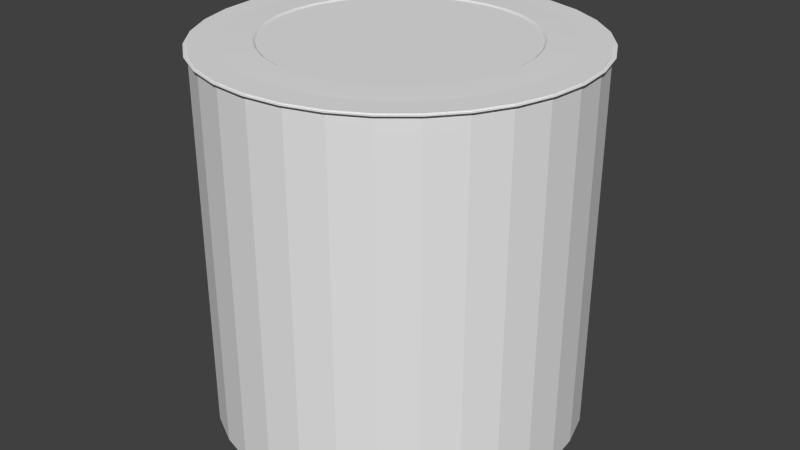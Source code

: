 # Source: HoleModel.blend  (saved by Blender 2.75.0; exported with 4.5.12 LTS)
import bpy
from mathutils import Matrix  # noqa: F401  (used for matrix-valued properties, if any)

bpy.ops.wm.read_factory_settings(use_empty=True)
scene = bpy.context.scene
scene.name = 'Scene'

# ---- collections
col_collection_1 = bpy.data.collections.new('Collection 1'); scene.collection.children.link(col_collection_1)

# ---- world
world_world = bpy.data.worlds.new('World'); scene.world = world_world
world_world.color = (0.05088, 0.05088, 0.05088)
world_world.use_sun_shadow = False
world_world.sun_shadow_jitter_overblur = 0.0
world_world.cycles.sampling_method = 'MANUAL'
world_world.cycles.sample_map_resolution = 256

# ---- meshes
me_cylinder_001 = bpy.data.meshes.new('Cylinder.001')
me_cylinder_001.from_pydata([(-4.972e-08, 1.41, 0.7995), (0.2751, 1.383, 0.7995), (0.5396, 1.303, 0.7995), (0.7833, 1.172, 0.7995), (0.997, 0.997, 0.7995), (1.172, 0.7833, 0.7995), (1.303, 0.5396, 0.7995), (1.383, 0.2751, 0.7995), (1.41, -1.014e-08, 0.7995), (1.383, -0.2751, 0.7995), (1.303, -0.5396, 0.7995), (1.172, -0.7833, 0.7995), (0.997, -0.997, 0.7995), (0.7833, -1.172, 0.7995), (0.5396, -1.303, 0.7995), (0.2751, -1.383, 0.7995), (-5.091e-07, -1.41, 0.7995), (-0.2751, -1.383, 0.7995), (-0.5396, -1.303, 0.7995), (-0.7833, -1.172, 0.7995), (-0.997, -0.997, 0.7995), (-1.172, -0.7833, 0.7995), (-1.303, -0.5396, 0.7995), (-1.383, -0.2751, 0.7995), (-1.41, 1.245e-06, 0.7995), (-1.383, 0.2751, 0.7995), (-1.303, 0.5396, 0.7995), (-1.172, 0.7833, 0.7995), (-0.997, 0.997, 0.7995), (-0.7833, 1.172, 0.7995), (-0.5396, 1.303, 0.7995), (-0.2751, 1.383, 0.7995), (-4.972e-08, 1.41, -2.04), (0.2751, 1.383, -2.04), (0.5396, 1.303, -2.04), (0.7833, 1.172, -2.04), (0.997, 0.997, -2.04), (1.172, 0.7833, -2.04), (1.303, 0.5396, -2.04), (1.383, 0.2751, -2.04), (1.41, -1.014e-08, -2.04), (1.383, -0.2751, -2.04), (1.303, -0.5396, -2.04), (1.172, -0.7833, -2.04), (0.997, -0.997, -2.04), (0.7833, -1.172, -2.04), (0.5396, -1.303, -2.04), (0.2751, -1.383, -2.04), (-5.091e-07, -1.41, -2.04), (-0.2751, -1.383, -2.04), (-0.5396, -1.303, -2.04), (-0.7833, -1.172, -2.04), (-0.997, -0.997, -2.04), (-1.172, -0.7833, -2.04), (-1.303, -0.5396, -2.04), (-1.383, -0.2751, -2.04), (-1.41, 1.245e-06, -2.04), (-1.383, 0.2751, -2.04), (-1.303, 0.5396, -2.04), (-1.172, 0.7833, -2.04), (-0.997, 0.997, -2.04), (-0.7833, 1.172, -2.04), (-0.5396, 1.303, -2.04), (-0.2751, 1.383, -2.04)], [], [(21, 53, 52, 20), (8, 40, 39, 7), (22, 54, 53, 21), (9, 41, 40, 8), (23, 55, 54, 22), (10, 42, 41, 9), (24, 56, 55, 23), (11, 43, 42, 10), (25, 57, 56, 24), (12, 44, 43, 11), (26, 58, 57, 25), (13, 45, 44, 12), (27, 59, 58, 26), (14, 46, 45, 13), (1, 33, 32, 0), (28, 60, 59, 27), (15, 47, 46, 14), (2, 34, 33, 1), (29, 61, 60, 28), (16, 48, 47, 15), (3, 35, 34, 2), (30, 62, 61, 29), (17, 49, 48, 16), (4, 36, 35, 3), (31, 63, 62, 30), (18, 50, 49, 17), (5, 37, 36, 4), (0, 32, 63, 31), (19, 51, 50, 18), (6, 38, 37, 5), (20, 52, 51, 19), (7, 39, 38, 6), (1, 0, 31, 30, 29, 28, 27, 26, 25, 24, 23, 22, 21, 20, 19, 18, 17, 16, 15, 14, 13, 12, 11, 10, 9, 8, 7, 6, 5, 4, 3, 2)])
_uv = me_cylinder_001.uv_layers.new(name='UVMap')
_uv.uv.foreach_set('vector', [0.6838, 1.0, 0.6838, 0.5, 0.7198, 0.5, 0.7198, 1.0, 0.1924, 0.9942, 0.1924, 0.4942, 0.2348, 0.4942, 0.2348, 0.9942, 0.6438, 1.0, 0.6438, 0.5, 0.6838, 0.5, 0.6838, 1.0, 0.1491, 0.9942, 0.1491, 0.4942, 0.1924, 0.4942, 0.1924, 0.9942, 0.6013, 1.0, 0.6013, 0.5, 0.6438, 0.5, 0.6438, 1.0, 0.1066, 0.9942, 0.1066, 0.4942, 0.1491, 0.4942, 0.1491, 0.9942, 0.558, 1.0, 0.558, 0.5, 0.6013, 0.5, 0.6013, 1.0, 0.06661, 0.9942, 0.06661, 0.4942, 0.1066, 0.4942, 0.1066, 0.9942, 0.5156, 1.0, 0.5156, 0.5, 0.558, 0.5, 0.558, 1.0, 0.03061, 0.9942, 0.03061, 0.4942, 0.06661, 0.4942, 0.06661, 0.9942, 0.4756, 1.0, 0.4756, 0.5, 0.5156, 0.5, 0.5156, 1.0, 0.0, 0.9942, 0.0, 0.4942, 0.03061, 0.4942, 0.03061, 0.9942, 0.4396, 1.0, 0.4396, 0.5, 0.4756, 0.5, 0.4756, 1.0, 0.7558, 0.5, 0.7558, 1.0, 0.7198, 1.0, 0.7198, 0.5, 0.6744, 1.05e-08, 0.6744, 0.5, 0.6319, 0.5, 0.6319, 5.248e-08, 0.4702, 2.099e-08, 0.4702, 0.5, 0.4396, 0.5, 0.4396, 0.0, 0.7958, 0.5, 0.7958, 1.0, 0.7558, 1.0, 0.7558, 0.5, 0.7144, 2.099e-08, 0.7144, 0.5, 0.6744, 0.5, 0.6744, 1.05e-08, 0.5062, 1.05e-08, 0.5062, 0.5, 0.4702, 0.5, 0.4702, 2.099e-08, 0.8382, 0.5, 0.8382, 1.0, 0.7958, 1.0, 0.7958, 0.5, 0.7504, 3.149e-08, 0.7504, 0.5, 0.7144, 0.5, 0.7144, 2.099e-08, 0.5462, 5.248e-08, 0.5462, 0.5, 0.5062, 0.5, 0.5062, 1.05e-08, 0.8815, 0.5, 0.8815, 1.0, 0.8382, 1.0, 0.8382, 0.5, 0.781, 3.149e-08, 0.781, 0.5, 0.7504, 0.5, 0.7504, 3.149e-08, 0.5886, 1.05e-08, 0.5886, 0.5, 0.5462, 0.5, 0.5462, 5.248e-08, 0.924, 0.5, 0.924, 1.0, 0.8815, 1.0, 0.8815, 0.5, 0.3108, 0.9942, 0.3108, 0.4942, 0.3414, 0.4942, 0.3414, 0.9942, 0.6319, 5.248e-08, 0.6319, 0.5, 0.5886, 0.5, 0.5886, 1.05e-08, 0.964, 0.5, 0.964, 1.0, 0.924, 1.0, 0.924, 0.5, 0.2748, 0.9942, 0.2748, 0.4942, 0.3108, 0.4942, 0.3108, 0.9942, 1.0, 0.5, 1.0, 1.0, 0.964, 1.0, 0.964, 0.5, 0.2348, 0.9942, 0.2348, 0.4942, 0.2748, 0.4942, 0.2748, 0.9942, 0.1981, 0.4942, 0.1557, 0.4847, 0.1157, 0.4661, 0.07968, 0.439, 0.04907, 0.4046, 0.02501, 0.3641, 0.008446, 0.3192, 5.602e-08, 0.2714, 0.0, 0.2228, 0.008446, 0.175, 0.02501, 0.1301, 0.04907, 0.08958, 0.07968, 0.05516, 0.1157, 0.02812, 0.1557, 0.009496, 0.1981, 6.298e-08, 0.2414, 0.0, 0.2839, 0.009496, 0.3239, 0.02812, 0.3599, 0.05516, 0.3905, 0.08958, 0.4146, 0.1301, 0.4311, 0.175, 0.4396, 0.2228, 0.4396, 0.2714, 0.4311, 0.3192, 0.4146, 0.3641, 0.3905, 0.4046, 0.3599, 0.439, 0.3239, 0.4661, 0.2839, 0.4847, 0.2414, 0.4942])
me_cylinder_001.use_remesh_preserve_volume = False
me_cylinder_001.use_remesh_preserve_attributes = False
me_cylinder_001.use_mirror_vertex_groups = False
me_cylinder_001.update()
me_cylinder = bpy.data.meshes.new('Cylinder')
me_cylinder.from_pydata([(0.0, 1.0, 0.8099), (0.1951, 0.9808, 0.8099), (0.3827, 0.9239, 0.8099), (0.5556, 0.8315, 0.8099), (0.7071, 0.7071, 0.8099), (0.8315, 0.5556, 0.8099), (0.9239, 0.3827, 0.8099), (0.9808, 0.1951, 0.8099), (1.0, 7.55e-08, 0.8099), (0.9808, -0.1951, 0.8099), (0.9239, -0.3827, 0.8099), (0.8315, -0.5556, 0.8099), (0.7071, -0.7071, 0.8099), (0.5556, -0.8315, 0.8099), (0.3827, -0.9239, 0.8099), (0.1951, -0.9808, 0.8099), (-3.258e-07, -1.0, 0.8099), (-0.1951, -0.9808, 0.8099), (-0.3827, -0.9239, 0.8099), (-0.5556, -0.8315, 0.8099), (-0.7071, -0.7071, 0.8099), (-0.8315, -0.5556, 0.8099), (-0.9239, -0.3827, 0.8099), (-0.9808, -0.1951, 0.8099), (-1.0, 9.656e-07, 0.8099), (-0.9808, 0.1951, 0.8099), (-0.9239, 0.3827, 0.8099), (-0.8315, 0.5556, 0.8099), (-0.7071, 0.7071, 0.8099), (-0.5556, 0.8315, 0.8099), (-0.3827, 0.9239, 0.8099), (-0.1951, 0.9808, 0.8099), (-5.175e-08, 1.436, 0.7895), (0.2801, 1.408, 0.7895), (0.5495, 1.327, 0.7895), (0.7977, 1.194, 0.7895), (1.015, 1.015, 0.7895), (1.194, 0.7977, 0.7895), (1.327, 0.5495, 0.7895), (1.408, 0.2801, 0.7895), (1.436, -1.58e-08, 0.7895), (1.408, -0.2801, 0.7895), (1.327, -0.5495, 0.7895), (1.194, -0.7977, 0.7895), (1.015, -1.015, 0.7895), (0.7977, -1.194, 0.7895), (0.5495, -1.327, 0.7895), (0.2801, -1.408, 0.7895), (-5.196e-07, -1.436, 0.7895), (-0.2801, -1.408, 0.7895), (-0.5495, -1.327, 0.7895), (-0.7977, -1.194, 0.7895), (-1.015, -1.015, 0.7895), (-1.194, -0.7977, 0.7895), (-1.327, -0.5495, 0.7895), (-1.408, -0.2801, 0.7895), (-1.436, 1.262e-06, 0.7895), (-1.408, 0.2801, 0.7895), (-1.327, 0.5495, 0.7895), (-1.194, 0.7977, 0.7895), (-1.015, 1.015, 0.7895), (-0.7977, 1.194, 0.7895), (-0.5495, 1.327, 0.7895), (-0.2801, 1.408, 0.7895), (2.494e-09, 0.979, 0.8099), (0.191, 0.9602, 0.8099), (0.3746, 0.9045, 0.8099), (0.5439, 0.814, 0.8099), (0.6923, 0.6923, 0.8099), (0.814, 0.5439, 0.8099), (0.9045, 0.3746, 0.8099), (0.9602, 0.191, 0.8099), (0.979, 7.99e-08, 0.8099), (0.9602, -0.191, 0.8099), (0.9045, -0.3746, 0.8099), (0.814, -0.5439, 0.8099), (0.6923, -0.6923, 0.8099), (0.5439, -0.814, 0.8099), (0.3746, -0.9045, 0.8099), (0.191, -0.9602, 0.8099), (-3.165e-07, -0.979, 0.8099), (-0.191, -0.9602, 0.8099), (-0.3746, -0.9045, 0.8099), (-0.5439, -0.814, 0.8099), (-0.6923, -0.6923, 0.8099), (-0.814, -0.5439, 0.8099), (-0.9045, -0.3746, 0.8099), (-0.9602, -0.191, 0.8099), (-0.979, 9.513e-07, 0.8099), (-0.9602, 0.191, 0.8099), (-0.9045, 0.3746, 0.8099), (-0.814, 0.5439, 0.8099), (-0.6923, 0.6923, 0.8099), (-0.5439, 0.814, 0.8099), (-0.3746, 0.9045, 0.8099), (-0.191, 0.9602, 0.8099), (2.661e-08, 0.6461, 0.6088), (0.1261, 0.6337, 0.6088), (0.2473, 0.5969, 0.6088), (0.359, 0.5372, 0.6088), (0.4569, 0.4569, 0.6088), (0.5372, 0.359, 0.6088), (0.5969, 0.2473, 0.6088), (0.6337, 0.1261, 0.6088), (0.6461, 1.583e-07, 0.6088), (0.6337, -0.1261, 0.6088), (0.5969, -0.2473, 0.6088), (0.5372, -0.359, 0.6088), (0.4569, -0.4569, 0.6088), (0.359, -0.5372, 0.6088), (0.2473, -0.5969, 0.6088), (0.1261, -0.6337, 0.6088), (-1.839e-07, -0.6461, 0.6088), (-0.1261, -0.6337, 0.6088), (-0.2473, -0.5969, 0.6088), (-0.359, -0.5372, 0.6088), (-0.4569, -0.4569, 0.6088), (-0.5372, -0.359, 0.6088), (-0.5969, -0.2473, 0.6088), (-0.6337, -0.1261, 0.6088), (-0.6461, 7.334e-07, 0.6088), (-0.6337, 0.1261, 0.6088), (-0.5969, 0.2473, 0.6088), (-0.5372, 0.359, 0.6088), (-0.4569, 0.4569, 0.6088), (-0.359, 0.5372, 0.6088), (-0.2473, 0.5969, 0.6088), (-0.1261, 0.6337, 0.6088), (3.053e-08, 0.612, -0.4698), (0.1194, 0.6003, -0.4698), (0.2342, 0.5654, -0.4698), (0.34, 0.5089, -0.4698), (0.4328, 0.4328, -0.4698), (0.5089, 0.34, -0.4698), (0.5654, 0.2342, -0.4698), (0.6003, 0.1194, -0.4698), (0.612, 1.666e-07, -0.4698), (0.6003, -0.1194, -0.4698), (0.5654, -0.2342, -0.4698), (0.5089, -0.34, -0.4698), (0.4328, -0.4328, -0.4698), (0.34, -0.5089, -0.4698), (0.2342, -0.5654, -0.4698), (0.1194, -0.6003, -0.4698), (-1.689e-07, -0.612, -0.4698), (-0.1194, -0.6003, -0.4698), (-0.2342, -0.5654, -0.4698), (-0.34, -0.5089, -0.4698), (-0.4328, -0.4328, -0.4698), (-0.5089, -0.34, -0.4698), (-0.5654, -0.2342, -0.4698), (-0.6003, -0.1194, -0.4698), (-0.612, 7.114e-07, -0.4698), (-0.6003, 0.1194, -0.4698), (-0.5654, 0.2342, -0.4698), (-0.5089, 0.34, -0.4698), (-0.4328, 0.4328, -0.4698), (-0.34, 0.5089, -0.4698), (-0.2342, 0.5654, -0.4698), (-0.1194, 0.6003, -0.4698)], [], [(24, 88, 89, 25), (25, 57, 56, 24), (12, 44, 43, 11), (26, 58, 57, 25), (13, 45, 44, 12), (27, 59, 58, 26), (14, 46, 45, 13), (1, 33, 32, 0), (28, 60, 59, 27), (15, 47, 46, 14), (2, 34, 33, 1), (29, 61, 60, 28), (16, 48, 47, 15), (3, 35, 34, 2), (30, 62, 61, 29), (17, 49, 48, 16), (4, 36, 35, 3), (31, 63, 62, 30), (18, 50, 49, 17), (5, 37, 36, 4), (0, 32, 63, 31), (19, 51, 50, 18), (6, 38, 37, 5), (20, 52, 51, 19), (7, 39, 38, 6), (21, 53, 52, 20), (8, 40, 39, 7), (22, 54, 53, 21), (9, 41, 40, 8), (23, 55, 54, 22), (10, 42, 41, 9), (24, 56, 55, 23), (11, 43, 42, 10), (72, 104, 105, 73), (11, 75, 76, 12), (25, 89, 90, 26), (12, 76, 77, 13), (26, 90, 91, 27), (13, 77, 78, 14), (0, 64, 65, 1), (27, 91, 92, 28), (14, 78, 79, 15), (1, 65, 66, 2), (28, 92, 93, 29), (15, 79, 80, 16), (2, 66, 67, 3), (29, 93, 94, 30), (16, 80, 81, 17), (3, 67, 68, 4), (30, 94, 95, 31), (17, 81, 82, 18), (4, 68, 69, 5), (31, 95, 64, 0), (18, 82, 83, 19), (5, 69, 70, 6), (19, 83, 84, 20), (6, 70, 71, 7), (20, 84, 85, 21), (7, 71, 72, 8), (21, 85, 86, 22), (8, 72, 73, 9), (22, 86, 87, 23), (9, 73, 74, 10), (23, 87, 88, 24), (10, 74, 75, 11), (107, 106, 138, 139), (86, 118, 119, 87), (73, 105, 106, 74), (87, 119, 120, 88), (74, 106, 107, 75), (88, 120, 121, 89), (75, 107, 108, 76), (89, 121, 122, 90), (76, 108, 109, 77), (90, 122, 123, 91), (77, 109, 110, 78), (64, 96, 97, 65), (91, 123, 124, 92), (78, 110, 111, 79), (65, 97, 98, 66), (92, 124, 125, 93), (79, 111, 112, 80), (66, 98, 99, 67), (93, 125, 126, 94), (80, 112, 113, 81), (67, 99, 100, 68), (94, 126, 127, 95), (81, 113, 114, 82), (68, 100, 101, 69), (95, 127, 96, 64), (82, 114, 115, 83), (69, 101, 102, 70), (83, 115, 116, 84), (70, 102, 103, 71), (84, 116, 117, 85), (71, 103, 104, 72), (85, 117, 118, 86), (129, 128, 159, 158, 157, 156, 155, 154, 153, 152, 151, 150, 149, 148, 147, 146, 145, 144, 143, 142, 141, 140, 139, 138, 137, 136, 135, 134, 133, 132, 131, 130), (121, 120, 152, 153), (108, 107, 139, 140), (122, 121, 153, 154), (109, 108, 140, 141), (123, 122, 154, 155), (110, 109, 141, 142), (97, 96, 128, 129), (124, 123, 155, 156), (111, 110, 142, 143), (98, 97, 129, 130), (125, 124, 156, 157), (112, 111, 143, 144), (99, 98, 130, 131), (126, 125, 157, 158), (113, 112, 144, 145), (100, 99, 131, 132), (127, 126, 158, 159), (114, 113, 145, 146), (101, 100, 132, 133), (96, 127, 159, 128), (115, 114, 146, 147), (102, 101, 133, 134), (116, 115, 147, 148), (103, 102, 134, 135), (117, 116, 148, 149), (104, 103, 135, 136), (118, 117, 149, 150), (105, 104, 136, 137), (119, 118, 150, 151), (106, 105, 137, 138), (120, 119, 151, 152)])
me_cylinder.polygons.foreach_set('use_smooth', [True] * 129)
_uv = me_cylinder.uv_layers.new(name='UVMap')
_uv.uv.foreach_set('vector', [0.1224, 0.4218, 0.1276, 0.4203, 0.1466, 0.4638, 0.1418, 0.4662, 0.1418, 0.4662, 0.04217, 0.5166, 0.01424, 0.4528, 0.1224, 0.4218, 0.4927, 0.1342, 0.546, 0.0399, 0.6067, 0.07826, 0.535, 0.1609, 0.1701, 0.5062, 0.08271, 0.574, 0.04217, 0.5166, 0.1418, 0.4662, 0.4458, 0.1158, 0.4786, 0.01347, 0.546, 0.0399, 0.4927, 0.1342, 0.206, 0.5402, 0.1343, 0.6229, 0.08271, 0.574, 0.1701, 0.5062, 0.3959, 0.1064, 0.407, 0.0, 0.4786, 0.01347, 0.4458, 0.1158, 0.4927, 0.5669, 0.546, 0.6612, 0.4786, 0.6877, 0.4458, 0.5853, 0.2483, 0.5669, 0.195, 0.6612, 0.1343, 0.6229, 0.206, 0.5402, 0.3451, 0.1064, 0.334, 5.849e-08, 0.407, 0.0, 0.3959, 0.1064, 0.535, 0.5402, 0.6067, 0.6229, 0.546, 0.6612, 0.4927, 0.5669, 0.2952, 0.5853, 0.2624, 0.6877, 0.195, 0.6612, 0.2483, 0.5669, 0.2952, 0.1158, 0.2624, 0.01347, 0.334, 5.849e-08, 0.3451, 0.1064, 0.5709, 0.5062, 0.6583, 0.574, 0.6067, 0.6229, 0.535, 0.5402, 0.3451, 0.5947, 0.334, 0.7011, 0.2624, 0.6877, 0.2952, 0.5853, 0.2483, 0.1342, 0.195, 0.0399, 0.2624, 0.01347, 0.2952, 0.1158, 0.5992, 0.4662, 0.6988, 0.5166, 0.6583, 0.574, 0.5709, 0.5062, 0.3959, 0.5947, 0.407, 0.7011, 0.334, 0.7011, 0.3451, 0.5947, 0.206, 0.1609, 0.1343, 0.07826, 0.195, 0.0399, 0.2483, 0.1342, 0.6186, 0.4218, 0.7268, 0.4528, 0.6988, 0.5166, 0.5992, 0.4662, 0.4458, 0.5853, 0.4786, 0.6877, 0.407, 0.7011, 0.3959, 0.5947, 0.1701, 0.1949, 0.08271, 0.1271, 0.1343, 0.07826, 0.206, 0.1609, 0.6285, 0.3746, 0.741, 0.3851, 0.7268, 0.4528, 0.6186, 0.4218, 0.1418, 0.2349, 0.04217, 0.1845, 0.08271, 0.1271, 0.1701, 0.1949, 0.6285, 0.3265, 0.741, 0.316, 0.741, 0.3851, 0.6285, 0.3746, 0.1224, 0.2794, 0.01424, 0.2483, 0.04217, 0.1845, 0.1418, 0.2349, 0.6186, 0.2794, 0.7268, 0.2483, 0.741, 0.316, 0.6285, 0.3265, 0.1125, 0.3265, 0.0, 0.316, 0.01424, 0.2483, 0.1224, 0.2794, 0.5992, 0.2349, 0.6988, 0.1845, 0.7268, 0.2483, 0.6186, 0.2794, 0.1125, 0.3746, 9.273e-08, 0.3851, 0.0, 0.316, 0.1125, 0.3265, 0.5709, 0.1949, 0.6583, 0.1271, 0.6988, 0.1845, 0.5992, 0.2349, 0.1224, 0.4218, 0.01424, 0.4528, 9.273e-08, 0.3851, 0.1125, 0.3746, 0.535, 0.1609, 0.6067, 0.07826, 0.6583, 0.1271, 0.5709, 0.1949, 0.6134, 0.2808, 0.5308, 0.3046, 0.5182, 0.2758, 0.5944, 0.2373, 0.535, 0.1609, 0.5315, 0.1649, 0.4902, 0.1387, 0.4927, 0.1342, 0.1418, 0.4662, 0.1466, 0.4638, 0.1743, 0.5029, 0.1701, 0.5062, 0.4927, 0.1342, 0.4902, 0.1387, 0.4442, 0.1207, 0.4458, 0.1158, 0.1701, 0.5062, 0.1743, 0.5029, 0.2095, 0.5362, 0.206, 0.5402, 0.4458, 0.1158, 0.4442, 0.1207, 0.3954, 0.1115, 0.3959, 0.1064, 0.4458, 0.5853, 0.4442, 0.5804, 0.4902, 0.5624, 0.4927, 0.5669, 0.206, 0.5402, 0.2095, 0.5362, 0.2508, 0.5624, 0.2483, 0.5669, 0.3959, 0.1064, 0.3954, 0.1115, 0.3456, 0.1115, 0.3451, 0.1064, 0.4927, 0.5669, 0.4902, 0.5624, 0.5315, 0.5362, 0.535, 0.5402, 0.2483, 0.5669, 0.2508, 0.5624, 0.2968, 0.5804, 0.2952, 0.5853, 0.3451, 0.1064, 0.3456, 0.1115, 0.2968, 0.1207, 0.2952, 0.1158, 0.535, 0.5402, 0.5315, 0.5362, 0.5667, 0.5029, 0.5709, 0.5062, 0.2952, 0.5853, 0.2968, 0.5804, 0.3456, 0.5896, 0.3451, 0.5947, 0.2952, 0.1158, 0.2968, 0.1207, 0.2508, 0.1387, 0.2483, 0.1342, 0.5709, 0.5062, 0.5667, 0.5029, 0.5944, 0.4638, 0.5992, 0.4662, 0.3451, 0.5947, 0.3456, 0.5896, 0.3954, 0.5896, 0.3959, 0.5947, 0.2483, 0.1342, 0.2508, 0.1387, 0.2095, 0.1649, 0.206, 0.1609, 0.5992, 0.4662, 0.5944, 0.4638, 0.6134, 0.4203, 0.6186, 0.4218, 0.3959, 0.5947, 0.3954, 0.5896, 0.4442, 0.5804, 0.4458, 0.5853, 0.206, 0.1609, 0.2095, 0.1649, 0.1743, 0.1982, 0.1701, 0.1949, 0.6186, 0.4218, 0.6134, 0.4203, 0.6231, 0.3741, 0.6285, 0.3746, 0.1701, 0.1949, 0.1743, 0.1982, 0.1466, 0.2373, 0.1418, 0.2349, 0.6285, 0.3746, 0.6231, 0.3741, 0.6231, 0.327, 0.6285, 0.3265, 0.1418, 0.2349, 0.1466, 0.2373, 0.1276, 0.2808, 0.1224, 0.2794, 0.6285, 0.3265, 0.6231, 0.327, 0.6134, 0.2808, 0.6186, 0.2794, 0.1224, 0.2794, 0.1276, 0.2808, 0.1179, 0.327, 0.1125, 0.3265, 0.6186, 0.2794, 0.6134, 0.2808, 0.5944, 0.2373, 0.5992, 0.2349, 0.1125, 0.3265, 0.1179, 0.327, 0.1179, 0.3741, 0.1125, 0.3746, 0.5992, 0.2349, 0.5944, 0.2373, 0.5667, 0.1982, 0.5709, 0.1949, 0.1125, 0.3746, 0.1179, 0.3741, 0.1276, 0.4203, 0.1224, 0.4218, 0.5709, 0.1949, 0.5667, 0.1982, 0.5315, 0.1649, 0.535, 0.1609, 0.8219, 0.0001981, 0.8541, 0.0, 0.8549, 0.2647, 0.8244, 0.2649, 0.1179, 0.327, 0.2038, 0.335, 0.2038, 0.3661, 0.1179, 0.3741, 0.5944, 0.2373, 0.5182, 0.2758, 0.5, 0.25, 0.5667, 0.1982, 0.1179, 0.3741, 0.2038, 0.3661, 0.2102, 0.3966, 0.1276, 0.4203, 0.5667, 0.1982, 0.5, 0.25, 0.4768, 0.228, 0.5315, 0.1649, 0.1276, 0.4203, 0.2102, 0.3966, 0.2228, 0.4253, 0.1466, 0.4638, 0.5315, 0.1649, 0.4768, 0.228, 0.4495, 0.2108, 0.4902, 0.1387, 0.1466, 0.4638, 0.2228, 0.4253, 0.241, 0.4511, 0.1743, 0.5029, 0.4902, 0.1387, 0.4495, 0.2108, 0.4191, 0.1989, 0.4442, 0.1207, 0.1743, 0.5029, 0.241, 0.4511, 0.2642, 0.4731, 0.2095, 0.5362, 0.4442, 0.1207, 0.4191, 0.1989, 0.3869, 0.1928, 0.3954, 0.1115, 0.4442, 0.5804, 0.4191, 0.5023, 0.4495, 0.4904, 0.4902, 0.5624, 0.2095, 0.5362, 0.2642, 0.4731, 0.2915, 0.4904, 0.2508, 0.5624, 0.3954, 0.1115, 0.3869, 0.1928, 0.3541, 0.1928, 0.3456, 0.1115, 0.4902, 0.5624, 0.4495, 0.4904, 0.4768, 0.4731, 0.5315, 0.5362, 0.2508, 0.5624, 0.2915, 0.4904, 0.3219, 0.5023, 0.2968, 0.5804, 0.3456, 0.1115, 0.3541, 0.1928, 0.3219, 0.1989, 0.2968, 0.1207, 0.5315, 0.5362, 0.4768, 0.4731, 0.5, 0.4511, 0.5667, 0.5029, 0.2968, 0.5804, 0.3219, 0.5023, 0.3541, 0.5083, 0.3456, 0.5896, 0.2968, 0.1207, 0.3219, 0.1989, 0.2915, 0.2108, 0.2508, 0.1387, 0.5667, 0.5029, 0.5, 0.4511, 0.5182, 0.4253, 0.5944, 0.4638, 0.3456, 0.5896, 0.3541, 0.5083, 0.3869, 0.5083, 0.3954, 0.5896, 0.2508, 0.1387, 0.2915, 0.2108, 0.2642, 0.228, 0.2095, 0.1649, 0.5944, 0.4638, 0.5182, 0.4253, 0.5308, 0.3966, 0.6134, 0.4203, 0.3954, 0.5896, 0.3869, 0.5083, 0.4191, 0.5023, 0.4442, 0.5804, 0.2095, 0.1649, 0.2642, 0.228, 0.241, 0.25, 0.1743, 0.1982, 0.6134, 0.4203, 0.5308, 0.3966, 0.5372, 0.3661, 0.6231, 0.3741, 0.1743, 0.1982, 0.241, 0.25, 0.2227, 0.2758, 0.1466, 0.2373, 0.6231, 0.3741, 0.5372, 0.3661, 0.5372, 0.335, 0.6231, 0.327, 0.1466, 0.2373, 0.2227, 0.2758, 0.2102, 0.3046, 0.1276, 0.2808, 0.6231, 0.327, 0.5372, 0.335, 0.5308, 0.3046, 0.6134, 0.2808, 0.1276, 0.2808, 0.2102, 0.3046, 0.2038, 0.335, 0.1179, 0.327, 3.091e-08, 0.8653, 0.0, 0.8359, 0.006069, 0.807, 0.01797, 0.7798, 0.03526, 0.7553, 0.05725, 0.7345, 0.08312, 0.7181, 0.1119, 0.7069, 0.1424, 0.7011, 0.1735, 0.7011, 0.204, 0.7069, 0.2327, 0.7181, 0.2586, 0.7345, 0.2806, 0.7553, 0.2979, 0.7798, 0.3098, 0.807, 0.3159, 0.8358, 0.3159, 0.8653, 0.3098, 0.8942, 0.2979, 0.9214, 0.2806, 0.9458, 0.2586, 0.9666, 0.2327, 0.983, 0.204, 0.9943, 0.1735, 1.0, 0.1424, 1.0, 0.1119, 0.9943, 0.08312, 0.983, 0.05725, 0.9666, 0.03526, 0.9458, 0.01797, 0.9214, 0.006069, 0.8942, 0.4057, 0.967, 0.3735, 0.9668, 0.3761, 0.702, 0.4066, 0.7022, 0.7915, 0.0005868, 0.8219, 0.0001981, 0.8244, 0.2649, 0.7957, 0.2653, 0.4386, 0.967, 0.4057, 0.967, 0.4066, 0.7022, 0.4377, 0.7022, 0.7642, 0.001151, 0.7915, 0.0005868, 0.7957, 0.2653, 0.7698, 0.2658, 0.4708, 0.9668, 0.4386, 0.967, 0.4377, 0.7022, 0.4682, 0.702, 0.741, 0.001869, 0.7642, 0.001151, 0.7698, 0.2658, 0.7478, 0.2665, 0.8637, 0.5327, 0.8959, 0.5328, 0.8942, 0.7975, 0.8637, 0.7974, 0.5011, 0.9664, 0.4708, 0.9668, 0.4682, 0.702, 0.4969, 0.7017, 0.9495, 0.2674, 0.9768, 0.268, 0.9703, 0.5327, 0.9444, 0.5321, 0.8309, 0.5328, 0.8637, 0.5327, 0.8637, 0.7974, 0.8326, 0.7975, 0.5284, 0.9658, 0.5011, 0.9664, 0.4969, 0.7017, 0.5228, 0.7011, 0.9191, 0.2669, 0.9495, 0.2674, 0.9444, 0.5321, 0.9157, 0.5316, 0.7986, 0.5331, 0.8309, 0.5328, 0.8326, 0.7975, 0.8021, 0.7978, 0.9536, 0.5336, 0.9768, 0.5342, 0.9708, 0.7989, 0.9488, 0.7983, 0.8869, 0.2666, 0.9191, 0.2669, 0.9157, 0.5316, 0.8852, 0.5314, 0.7683, 0.5336, 0.7986, 0.5331, 0.8021, 0.7978, 0.7734, 0.7983, 0.9262, 0.5331, 0.9536, 0.5336, 0.9488, 0.7983, 0.923, 0.7978, 0.8541, 0.2665, 0.8869, 0.2666, 0.8852, 0.5314, 0.854, 0.5313, 0.741, 0.5342, 0.7683, 0.5336, 0.7734, 0.7983, 0.7475, 0.7989, 0.8959, 0.5328, 0.9262, 0.5331, 0.923, 0.7978, 0.8942, 0.7975, 0.8219, 0.2666, 0.8541, 0.2665, 0.854, 0.5313, 0.8235, 0.5314, 0.9768, 0.001151, 1.0, 0.001869, 0.9932, 0.2665, 0.9712, 0.2658, 0.7915, 0.2669, 0.8219, 0.2666, 0.8235, 0.5314, 0.7948, 0.5316, 0.9495, 0.0005868, 0.9768, 0.001151, 0.9712, 0.2658, 0.9453, 0.2653, 0.7642, 0.2674, 0.7915, 0.2669, 0.7948, 0.5316, 0.7689, 0.5321, 0.9191, 0.0001981, 0.9495, 0.0005868, 0.9453, 0.2653, 0.9166, 0.2649, 0.741, 0.268, 0.7642, 0.2674, 0.7689, 0.5321, 0.7469, 0.5327, 0.8869, 1.462e-08, 0.9191, 0.0001981, 0.9166, 0.2649, 0.8861, 0.2647, 0.3432, 0.9664, 0.3159, 0.9658, 0.3215, 0.7011, 0.3473, 0.7017, 0.8541, 0.0, 0.8869, 1.462e-08, 0.8861, 0.2647, 0.8549, 0.2647, 0.3735, 0.9668, 0.3432, 0.9664, 0.3473, 0.7017, 0.3761, 0.702])
me_cylinder.use_remesh_preserve_volume = False
me_cylinder.use_remesh_preserve_attributes = False
me_cylinder.use_mirror_vertex_groups = False
me_cylinder.update()

# ---- objects
ob_depthmask = bpy.data.objects.new('DepthMask', me_cylinder_001)
ob_kickouthole = bpy.data.objects.new('KickOutHole', me_cylinder)

# ---- transforms, parenting, visibility, modifiers, constraints
ob_depthmask.location = (0.0, 0.0, -0.7893)
ob_depthmask.lineart.crease_threshold = 0.0
_m = ob_depthmask.modifiers.new('EdgeSplit', 'EDGE_SPLIT')
_m.split_angle = 0.3142
ob_kickouthole.location = (0.0, 0.0, -0.7893)
ob_kickouthole.lineart.crease_threshold = 0.0
_m = ob_kickouthole.modifiers.new('EdgeSplit', 'EDGE_SPLIT')
_m.split_angle = 0.3142

# ---- collection membership
col_collection_1.objects.link(ob_depthmask)
col_collection_1.objects.link(ob_kickouthole)

# ---- scene / render settings (as saved in the file)
scene.frame_start = 1; scene.frame_end = 250; scene.frame_set(1)
scene.render.engine = 'BLENDER_EEVEE_NEXT'
scene.render.resolution_percentage = 50
scene.render.dither_intensity = 0.0
scene.cycles.use_denoising = False
scene.cycles.samples = 10
scene.cycles.sampling_pattern = 'TABULATED_SOBOL'
scene.cycles.light_sampling_threshold = 0.0
scene.cycles.use_adaptive_sampling = False
scene.cycles.use_light_tree = False
scene.cycles.blur_glossy = 0.0
scene.cycles.pixel_filter_type = 'GAUSSIAN'
scene.cycles.sample_clamp_indirect = 0.0
scene.view_settings.view_transform = 'Standard'
bpy.context.view_layer.update()

# ---- added for rendering (the .blend has no active camera and no usable light): camera, sun
cam_auto = bpy.data.cameras.new('AutoCamera')
cam_auto.lens = 50.0
cam_auto.sensor_width = 36.0
cam_auto.clip_end = 1000.0
ob_auto_camera = bpy.data.objects.new('AutoCamera', cam_auto)
scene.collection.objects.link(ob_auto_camera)
ob_auto_camera.location = (4.59023, -5.50828, 2.26793)
ob_auto_camera.rotation_euler = (1.09748, -7.21219e-08, 0.694738)
scene.camera = ob_auto_camera
light_auto_sun = bpy.data.lights.new('AutoSun', 'SUN')
light_auto_sun.energy = 3.0
light_auto_sun.angle = 0.0523599
ob_auto_sun = bpy.data.objects.new('AutoSun', light_auto_sun)
scene.collection.objects.link(ob_auto_sun)
ob_auto_sun.rotation_euler = (0.872665, 0.174533, 0.523599)
bpy.context.view_layer.update()
